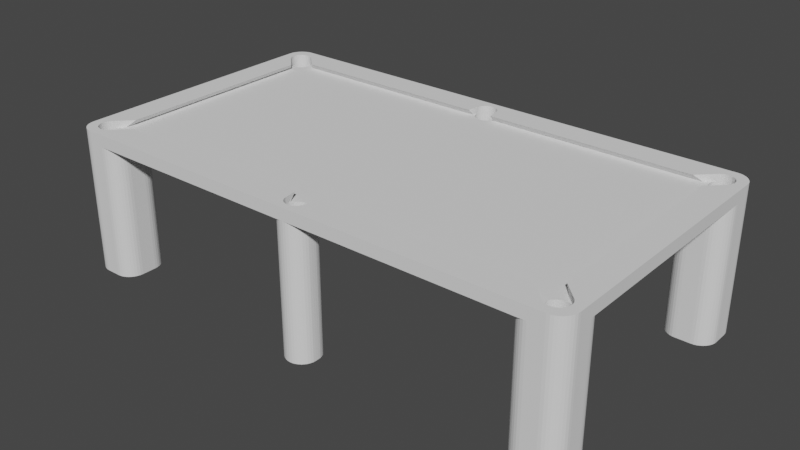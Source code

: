 # Source: PoolTable.blend  (saved by Blender 2.91.10; exported with 4.5.12 LTS)
import bpy
from mathutils import Matrix  # noqa: F401  (used for matrix-valued properties, if any)

bpy.ops.wm.read_factory_settings(use_empty=True)
scene = bpy.context.scene
scene.name = 'Scene'

# ---- world
world_world = bpy.data.worlds.new('World'); scene.world = world_world
world_world.use_nodes = True; world_world.node_tree.nodes.clear()
_N = world_world.node_tree.nodes; _L = world_world.node_tree.links
n0 = _N.new('ShaderNodeOutputWorld'); n0.name = 'World Output'; n0.location = (300, 300)
n1 = _N.new('ShaderNodeBackground'); n1.name = 'Background'; n1.location = (10, 300)
n1.inputs[0].default_value = (0.05088, 0.05088, 0.05088, 1.0)
_L.new(n1.outputs[0], n0.inputs[0])
n0.is_active_output = True
world_world.color = (0.05088, 0.05088, 0.05088)
world_world.use_sun_shadow = False
world_world.sun_shadow_jitter_overblur = 0.0

# ---- meshes
me_pooltablemodel = bpy.data.meshes.new('PoolTableModel')
me_pooltablemodel.from_pydata([(2839.0, 1384.0, 720.0), (2840.0, 1400.0, 720.0), (2840.0, 170.0, 720.0), (1405.0, 1.291, 720.0), (1420.0, 0.0, 720.0), (170.0, 0.0, 720.0), (1500.0, 129.1, 720.0), (1494.0, 142.5, 720.0), (1435.0, 1386.0, 720.0), (1485.0, 154.6, 720.0), (1475.0, 165.1, 720.0), (1462.0, 173.6, 720.0), (1378.0, 173.6, 720.0), (1365.0, 165.1, 720.0), (1391.0, 1390.0, 720.0), (2795.0, 1322.0, 720.0), (2808.0, 1331.0, 720.0), (2819.0, 1342.0, 720.0), (1475.0, 1405.0, 720.0), (1485.0, 1415.0, 720.0), (2585.0, 1369.0, 720.0), (1494.0, 1428.0, 720.0), (2581.0, 1384.0, 720.0), (2592.0, 1355.0, 720.0), (1494.0, 42.5, 720.0), (1500.0, 55.93, 720.0), (1504.0, 70.24, 720.0), (2592.0, 45.0, 720.0), (2601.0, 32.15, 720.0), (2612.0, 21.06, 720.0), (2625.0, 12.06, 720.0), (2639.0, 5.428, 720.0), (2654.0, 1.367, 720.0), (2670.0, 0.0, 720.0), (2828.0, 1355.0, 720.0), (2835.0, 1369.0, 720.0), (215.0, 1322.0, 720.0), (227.9, 1331.0, 720.0), (1405.0, 1569.0, 720.0), (238.9, 1342.0, 720.0), (247.9, 1355.0, 720.0), (32.15, 1331.0, 720.0), (0.0, 170.0, 720.0), (21.06, 1342.0, 720.0), (12.06, 1355.0, 720.0), (1449.0, 179.9, 720.0), (1435.0, 183.7, 720.0), (1420.0, 1385.0, 720.0), (1420.0, 185.0, 720.0), (1405.0, 1386.0, 720.0), (1405.0, 183.7, 720.0), (1391.0, 179.9, 720.0), (1449.0, 1390.0, 720.0), (1462.0, 1396.0, 720.0), (2639.0, 1565.0, 720.0), (2625.0, 1558.0, 720.0), (2612.0, 1549.0, 720.0), (2601.0, 1538.0, 720.0), (1505.0, 85.0, 720.0), (1505.0, 100.0, 720.0), (1504.0, 114.8, 720.0), (170.0, 1570.0, 720.0), (1420.0, 1570.0, 720.0), (185.6, 1569.0, 720.0), (200.8, 1565.0, 720.0), (0.0, 1400.0, 720.0), (1.367, 1384.0, 720.0), (5.428, 1369.0, 720.0), (1355.0, 154.6, 720.0), (1346.0, 142.5, 720.0), (1340.0, 129.1, 720.0), (1462.0, 11.39, 720.0), (1475.0, 19.89, 720.0), (2585.0, 59.22, 720.0), (1462.0, 1559.0, 720.0), (1449.0, 1565.0, 720.0), (2670.0, 1570.0, 720.0), (1435.0, 1569.0, 720.0), (2592.0, 1525.0, 720.0), (2585.0, 1511.0, 720.0), (2581.0, 1496.0, 720.0), (1449.0, 5.126, 720.0), (185.6, 1.367, 720.0), (200.8, 5.428, 720.0), (1335.0, 100.0, 720.0), (215.0, 12.06, 720.0), (227.9, 21.06, 720.0), (238.9, 32.15, 720.0), (247.9, 45.0, 720.0), (1435.0, 1.291, 720.0), (247.9, 1525.0, 720.0), (238.9, 1538.0, 720.0), (1340.0, 55.93, 720.0), (1336.0, 70.24, 720.0), (1335.0, 85.0, 720.0), (1346.0, 42.5, 720.0), (1355.0, 30.36, 720.0), (1365.0, 19.89, 720.0), (1494.0, 1528.0, 720.0), (1485.0, 1540.0, 720.0), (1475.0, 1550.0, 720.0), (2601.0, 1342.0, 720.0), (2612.0, 1331.0, 720.0), (1485.0, 30.36, 720.0), (2625.0, 1322.0, 720.0), (2639.0, 1315.0, 720.0), (227.9, 1549.0, 720.0), (215.0, 1558.0, 720.0), (1378.0, 11.39, 720.0), (1391.0, 5.126, 720.0), (1336.0, 114.8, 720.0), (254.6, 200.8, 720.0), (32.15, 238.9, 720.0), (59.22, 1315.0, 720.0), (45.0, 247.9, 720.0), (59.22, 254.6, 720.0), (1500.0, 1441.0, 720.0), (1504.0, 1455.0, 720.0), (2654.0, 1569.0, 720.0), (1505.0, 1470.0, 720.0), (1505.0, 1485.0, 720.0), (1504.0, 1500.0, 720.0), (1500.0, 1514.0, 720.0), (2580.0, 1480.0, 720.0), (2580.0, 1400.0, 720.0), (2781.0, 1315.0, 720.0), (2839.0, 185.6, 720.0), (2835.0, 200.8, 720.0), (2828.0, 215.0, 720.0), (2819.0, 227.9, 720.0), (2808.0, 238.9, 720.0), (254.6, 1369.0, 720.0), (258.6, 1384.0, 720.0), (260.0, 1400.0, 720.0), (2612.0, 238.9, 720.0), (2601.0, 227.9, 720.0), (2592.0, 215.0, 720.0), (2585.0, 200.8, 720.0), (2581.0, 185.6, 720.0), (2580.0, 170.0, 720.0), (2580.0, 90.0, 720.0), (2581.0, 74.37, 720.0), (254.6, 59.22, 720.0), (258.6, 74.37, 720.0), (260.0, 90.0, 720.0), (1391.0, 1565.0, 720.0), (185.6, 1311.0, 720.0), (200.8, 1315.0, 720.0), (74.37, 258.6, 720.0), (74.37, 1311.0, 720.0), (90.0, 1310.0, 720.0), (21.06, 227.9, 720.0), (12.06, 215.0, 720.0), (5.428, 200.8, 720.0), (45.0, 1322.0, 720.0), (1.367, 185.6, 720.0), (2670.0, 1310.0, 720.0), (2654.0, 258.6, 720.0), (2654.0, 1311.0, 720.0), (2639.0, 254.6, 720.0), (2625.0, 247.9, 720.0), (260.0, 1480.0, 720.0), (258.6, 1496.0, 720.0), (254.6, 1511.0, 720.0), (260.0, 170.0, 720.0), (258.6, 185.6, 720.0), (227.9, 238.9, 720.0), (1355.0, 1540.0, 720.0), (1346.0, 1528.0, 720.0), (1336.0, 1500.0, 720.0), (1335.0, 1485.0, 720.0), (238.9, 227.9, 720.0), (1378.0, 1559.0, 720.0), (1365.0, 1550.0, 720.0), (1340.0, 1514.0, 720.0), (1335.0, 1470.0, 720.0), (1336.0, 1455.0, 720.0), (1340.0, 1441.0, 720.0), (1346.0, 1428.0, 720.0), (1355.0, 1415.0, 720.0), (1365.0, 1405.0, 720.0), (247.9, 215.0, 720.0), (1378.0, 1396.0, 720.0), (215.0, 247.9, 720.0), (200.8, 254.6, 720.0), (185.6, 258.6, 720.0), (170.0, 1310.0, 720.0), (170.0, 260.0, 720.0), (90.0, 260.0, 720.0), (2795.0, 247.9, 720.0), (2781.0, 254.6, 720.0), (2766.0, 1311.0, 720.0), (2766.0, 258.6, 720.0), (2750.0, 1310.0, 720.0), (2750.0, 260.0, 720.0), (2670.0, 260.0, 720.0), (2782.0, 1432.0, 786.0), (2840.0, 90.0, 786.0), (2787.0, 1441.0, 786.0), (2840.0, 1480.0, 786.0), (2789.0, 1451.0, 786.0), (2777.0, 146.2, 786.0), (2782.0, 137.8, 786.0), (2787.0, 128.6, 786.0), (2789.0, 118.7, 786.0), (1449.0, 42.7, 786.0), (1440.0, 38.47, 786.0), (2750.0, 0.0, 786.0), (2787.0, 1482.0, 786.0), (2789.0, 1472.0, 786.0), (2790.0, 1462.0, 786.0), (2690.0, 1337.0, 786.0), (2690.0, 233.1, 786.0), (2773.0, 1420.0, 786.0), (2777.0, 1424.0, 786.0), (2790.0, 108.5, 786.0), (2789.0, 98.26, 786.0), (2839.0, 74.37, 786.0), (2787.0, 88.36, 786.0), (2835.0, 59.22, 786.0), (2782.0, 79.08, 786.0), (2828.0, 45.0, 786.0), (2819.0, 32.15, 786.0), (2777.0, 70.69, 786.0), (2808.0, 21.06, 786.0), (2769.0, 63.45, 786.0), (2795.0, 12.06, 786.0), (2761.0, 57.58, 786.0), (2781.0, 5.428, 786.0), (2752.0, 53.25, 786.0), (2766.0, 1.367, 786.0), (1457.0, 48.45, 786.0), (50.6, 118.7, 786.0), (53.25, 128.6, 786.0), (0.0, 90.0, 786.0), (57.58, 1432.0, 786.0), (0.0, 1480.0, 786.0), (53.25, 1441.0, 786.0), (50.6, 1451.0, 786.0), (1477.0, 82.52, 786.0), (1474.0, 72.83, 786.0), (1383.0, 48.45, 786.0), (90.0, 0.0, 786.0), (1391.0, 42.7, 786.0), (1400.0, 38.47, 786.0), (49.71, 1462.0, 786.0), (50.6, 1472.0, 786.0), (1.367, 1496.0, 786.0), (53.25, 1482.0, 786.0), (5.428, 1511.0, 786.0), (57.58, 1491.0, 786.0), (12.06, 1525.0, 786.0), (21.06, 1538.0, 786.0), (63.45, 1499.0, 786.0), (32.15, 1549.0, 786.0), (70.69, 1507.0, 786.0), (45.0, 1558.0, 786.0), (79.08, 1512.0, 786.0), (59.22, 1565.0, 786.0), (88.36, 1517.0, 786.0), (74.37, 1569.0, 786.0), (90.0, 1570.0, 786.0), (98.26, 1519.0, 786.0), (108.5, 1520.0, 786.0), (2839.0, 1496.0, 786.0), (2835.0, 1511.0, 786.0), (2782.0, 1491.0, 786.0), (2828.0, 1525.0, 786.0), (2777.0, 1499.0, 786.0), (2819.0, 1538.0, 786.0), (2769.0, 1507.0, 786.0), (2808.0, 1549.0, 786.0), (2761.0, 1512.0, 786.0), (2773.0, 150.0, 786.0), (2742.0, 50.6, 786.0), (2732.0, 49.71, 786.0), (1470.0, 63.75, 786.0), (1464.0, 55.54, 786.0), (1430.0, 35.87, 786.0), (1420.0, 35.0, 786.0), (1410.0, 35.87, 786.0), (57.58, 137.8, 786.0), (63.45, 1424.0, 786.0), (2702.0, 57.58, 786.0), (2694.0, 63.45, 786.0), (1488.0, 150.0, 786.0), (2690.0, 66.91, 786.0), (2607.0, 150.0, 786.0), (1376.0, 55.54, 786.0), (1370.0, 63.75, 786.0), (1366.0, 72.83, 786.0), (137.8, 57.58, 786.0), (1363.0, 82.52, 786.0), (53.25, 88.36, 786.0), (50.6, 98.26, 786.0), (49.71, 108.5, 786.0), (150.0, 233.1, 786.0), (150.0, 1337.0, 786.0), (66.91, 150.0, 786.0), (63.45, 146.2, 786.0), (1363.0, 1487.0, 786.0), (1366.0, 1497.0, 786.0), (1370.0, 1506.0, 786.0), (1376.0, 1514.0, 786.0), (1383.0, 1522.0, 786.0), (1391.0, 1527.0, 786.0), (1400.0, 1532.0, 786.0), (2721.0, 50.6, 786.0), (2711.0, 53.25, 786.0), (1478.0, 92.5, 786.0), (66.91, 1420.0, 786.0), (137.8, 1512.0, 786.0), (146.2, 1507.0, 786.0), (1352.0, 1420.0, 786.0), (150.0, 1503.0, 786.0), (233.1, 1420.0, 786.0), (1410.0, 1534.0, 786.0), (1420.0, 1535.0, 786.0), (2750.0, 1570.0, 786.0), (1430.0, 1534.0, 786.0), (1440.0, 1532.0, 786.0), (2702.0, 1512.0, 786.0), (2711.0, 1517.0, 786.0), (2721.0, 1519.0, 786.0), (118.7, 1519.0, 786.0), (128.6, 1517.0, 786.0), (1362.0, 1478.0, 786.0), (1449.0, 1527.0, 786.0), (1457.0, 1522.0, 786.0), (1464.0, 1514.0, 786.0), (1470.0, 1506.0, 786.0), (1474.0, 1497.0, 786.0), (1477.0, 1487.0, 786.0), (1352.0, 150.0, 786.0), (233.1, 150.0, 786.0), (1362.0, 92.5, 786.0), (150.0, 66.91, 786.0), (146.2, 63.45, 786.0), (128.6, 53.25, 786.0), (118.7, 50.6, 786.0), (1.367, 74.37, 786.0), (5.428, 59.22, 786.0), (57.58, 79.08, 786.0), (12.06, 45.0, 786.0), (63.45, 70.69, 786.0), (21.06, 32.15, 786.0), (70.69, 63.45, 786.0), (32.15, 21.06, 786.0), (79.08, 57.58, 786.0), (2732.0, 1520.0, 786.0), (2742.0, 1519.0, 786.0), (2766.0, 1569.0, 786.0), (2752.0, 1517.0, 786.0), (2781.0, 1565.0, 786.0), (2795.0, 1558.0, 786.0), (108.5, 49.71, 786.0), (98.26, 50.6, 786.0), (74.37, 1.367, 786.0), (88.36, 53.25, 786.0), (59.22, 5.428, 786.0), (45.0, 12.06, 786.0), (1488.0, 1420.0, 786.0), (2607.0, 1420.0, 786.0), (1478.0, 1478.0, 786.0), (2690.0, 1503.0, 786.0), (2694.0, 1507.0, 786.0), (1359.0, 114.0, 750.0), (197.1, 114.0, 750.0), (1481.0, 1456.0, 750.0), (2643.0, 1456.0, 750.0), (2726.0, 197.1, 750.0), (2726.0, 1373.0, 750.0), (197.1, 1456.0, 750.0), (1359.0, 1456.0, 750.0), (114.0, 1373.0, 750.0), (114.0, 197.1, 750.0), (2643.0, 114.0, 750.0), (1481.0, 114.0, 750.0), (2840.0, 1400.0, 0.0), (2840.0, 1480.0, 0.0), (2840.0, 170.0, 0.0), (2840.0, 90.0, 0.0), (2750.0, 1570.0, 0.0), (2670.0, 1570.0, 0.0), (90.0, 1570.0, 0.0), (170.0, 1570.0, 0.0), (0.0, 170.0, 0.0), (0.0, 90.0, 0.0), (0.0, 1400.0, 0.0), (0.0, 1480.0, 0.0), (90.0, 0.0, 0.0), (170.0, 0.0, 0.0), (2750.0, 0.0, 0.0), (2670.0, 0.0, 0.0), (1457.0, 1433.0, 750.0), (1362.0, 92.5, 750.0), (1363.0, 102.5, 750.0), (1366.0, 112.2, 750.0), (1370.0, 121.2, 750.0), (1430.0, 149.1, 750.0), (1440.0, 146.5, 750.0), (1478.0, 1478.0, 750.0), (1477.0, 1468.0, 750.0), (1474.0, 1458.0, 750.0), (2687.0, 1424.0, 750.0), (2681.0, 1432.0, 750.0), (1470.0, 1449.0, 750.0), (1464.0, 1441.0, 750.0), (150.0, 1503.0, 750.0), (153.5, 1499.0, 750.0), (159.3, 1491.0, 750.0), (163.7, 1482.0, 750.0), (166.3, 1451.0, 750.0), (163.7, 1441.0, 750.0), (159.3, 1432.0, 750.0), (153.5, 1424.0, 750.0), (1383.0, 136.5, 750.0), (1391.0, 142.3, 750.0), (1400.0, 146.5, 750.0), (79.08, 159.3, 750.0), (70.69, 153.5, 750.0), (66.91, 150.0, 750.0), (137.8, 159.3, 750.0), (146.2, 153.5, 750.0), (153.5, 146.2, 750.0), (159.3, 137.8, 750.0), (150.0, 66.91, 750.0), (153.5, 70.69, 750.0), (159.3, 79.08, 750.0), (2711.0, 163.7, 750.0), (2721.0, 166.3, 750.0), (2690.0, 1503.0, 750.0), (2687.0, 1499.0, 750.0), (2681.0, 1491.0, 750.0), (146.2, 1417.0, 750.0), (137.8, 1411.0, 750.0), (128.6, 1406.0, 750.0), (118.7, 1404.0, 750.0), (108.5, 1403.0, 750.0), (98.26, 1404.0, 750.0), (88.36, 1406.0, 750.0), (79.08, 1411.0, 750.0), (70.69, 1417.0, 750.0), (66.91, 1420.0, 750.0), (1410.0, 149.1, 750.0), (1420.0, 150.0, 750.0), (1470.0, 121.2, 750.0), (1474.0, 112.2, 750.0), (1477.0, 102.5, 750.0), (1478.0, 92.5, 750.0), (108.5, 167.2, 750.0), (118.7, 166.3, 750.0), (128.6, 163.7, 750.0), (1376.0, 129.5, 750.0), (163.7, 128.6, 750.0), (166.3, 118.7, 750.0), (167.2, 108.5, 750.0), (166.3, 98.26, 750.0), (163.7, 88.36, 750.0), (2681.0, 79.08, 750.0), (2687.0, 70.69, 750.0), (2690.0, 66.91, 750.0), (1449.0, 1428.0, 750.0), (1440.0, 1423.0, 750.0), (1430.0, 1421.0, 750.0), (1420.0, 1420.0, 750.0), (1410.0, 1421.0, 750.0), (1400.0, 1423.0, 750.0), (1370.0, 1449.0, 750.0), (1366.0, 1458.0, 750.0), (1363.0, 1468.0, 750.0), (1362.0, 1478.0, 750.0), (166.3, 1472.0, 750.0), (167.2, 1462.0, 750.0), (1449.0, 142.3, 750.0), (1457.0, 136.5, 750.0), (1464.0, 129.5, 750.0), (88.36, 163.7, 750.0), (98.26, 166.3, 750.0), (2676.0, 88.36, 750.0), (2674.0, 98.26, 750.0), (2673.0, 108.5, 750.0), (2674.0, 118.7, 750.0), (2676.0, 128.6, 750.0), (2681.0, 137.8, 750.0), (2732.0, 167.2, 750.0), (2742.0, 166.3, 750.0), (2752.0, 163.7, 750.0), (2761.0, 159.3, 750.0), (2769.0, 153.5, 750.0), (2773.0, 150.0, 750.0), (1391.0, 1428.0, 750.0), (1383.0, 1433.0, 750.0), (1376.0, 1441.0, 750.0), (2676.0, 1441.0, 750.0), (2674.0, 1451.0, 750.0), (2673.0, 1462.0, 750.0), (2674.0, 1472.0, 750.0), (2676.0, 1482.0, 750.0), (2687.0, 146.2, 750.0), (2694.0, 153.5, 750.0), (2702.0, 159.3, 750.0), (2773.0, 1420.0, 750.0), (2769.0, 1417.0, 750.0), (2761.0, 1411.0, 750.0), (2752.0, 1406.0, 750.0), (2742.0, 1404.0, 750.0), (2732.0, 1403.0, 750.0), (2721.0, 1404.0, 750.0), (2711.0, 1406.0, 750.0), (2702.0, 1411.0, 750.0), (2694.0, 1417.0, 750.0), (2670.0, 1310.0, 0.0), (2750.0, 1310.0, 0.0), (2580.0, 1400.0, 0.0), (2580.0, 1480.0, 0.0), (2581.0, 1496.0, 0.0), (2839.0, 1384.0, 0.0), (2585.0, 1511.0, 0.0), (2592.0, 1525.0, 0.0), (2601.0, 1538.0, 0.0), (2766.0, 1569.0, 0.0), (2781.0, 1565.0, 0.0), (2795.0, 1558.0, 0.0), (2808.0, 1549.0, 0.0), (2819.0, 1538.0, 0.0), (2835.0, 1369.0, 0.0), (2828.0, 1355.0, 0.0), (2819.0, 1342.0, 0.0), (2639.0, 1565.0, 0.0), (2654.0, 1569.0, 0.0), (2625.0, 1558.0, 0.0), (2612.0, 1549.0, 0.0), (2828.0, 1525.0, 0.0), (2835.0, 1511.0, 0.0), (2839.0, 1496.0, 0.0), (2592.0, 1355.0, 0.0), (2654.0, 1311.0, 0.0), (2585.0, 1369.0, 0.0), (2581.0, 1384.0, 0.0), (2808.0, 1331.0, 0.0), (2795.0, 1322.0, 0.0), (2766.0, 1311.0, 0.0), (2781.0, 1315.0, 0.0), (2612.0, 1331.0, 0.0), (2601.0, 1342.0, 0.0), (2625.0, 1322.0, 0.0), (2639.0, 1315.0, 0.0), (260.0, 1400.0, 0.0), (260.0, 1480.0, 0.0), (170.0, 1310.0, 0.0), (90.0, 1310.0, 0.0), (59.22, 1565.0, 0.0), (74.37, 1569.0, 0.0), (1.367, 1496.0, 0.0), (247.9, 1525.0, 0.0), (254.6, 1511.0, 0.0), (258.6, 1496.0, 0.0), (258.6, 1384.0, 0.0), (74.37, 1311.0, 0.0), (12.06, 1355.0, 0.0), (5.428, 1369.0, 0.0), (1.367, 1384.0, 0.0), (5.428, 1511.0, 0.0), (12.06, 1525.0, 0.0), (21.06, 1538.0, 0.0), (32.15, 1331.0, 0.0), (21.06, 1342.0, 0.0), (45.0, 1322.0, 0.0), (59.22, 1315.0, 0.0), (32.15, 1549.0, 0.0), (45.0, 1558.0, 0.0), (185.6, 1569.0, 0.0), (200.8, 1565.0, 0.0), (215.0, 1558.0, 0.0), (227.9, 1549.0, 0.0), (238.9, 1538.0, 0.0), (254.6, 1369.0, 0.0), (247.9, 1355.0, 0.0), (238.9, 1342.0, 0.0), (227.9, 1331.0, 0.0), (215.0, 1322.0, 0.0), (200.8, 1315.0, 0.0), (185.6, 1311.0, 0.0), (170.0, 260.0, 0.0), (90.0, 260.0, 0.0), (260.0, 90.0, 0.0), (260.0, 170.0, 0.0), (59.22, 5.428, 0.0), (45.0, 12.06, 0.0), (1.367, 74.37, 0.0), (1.367, 185.6, 0.0), (200.8, 254.6, 0.0), (215.0, 247.9, 0.0), (258.6, 185.6, 0.0), (227.9, 238.9, 0.0), (238.9, 227.9, 0.0), (247.9, 215.0, 0.0), (74.37, 1.367, 0.0), (32.15, 21.06, 0.0), (21.06, 32.15, 0.0), (5.428, 59.22, 0.0), (12.06, 45.0, 0.0), (254.6, 200.8, 0.0), (5.428, 200.8, 0.0), (12.06, 215.0, 0.0), (21.06, 227.9, 0.0), (254.6, 59.22, 0.0), (247.9, 45.0, 0.0), (238.9, 32.15, 0.0), (215.0, 12.06, 0.0), (200.8, 5.428, 0.0), (258.6, 74.37, 0.0), (185.6, 1.367, 0.0), (185.6, 258.6, 0.0), (59.22, 254.6, 0.0), (74.37, 258.6, 0.0), (45.0, 247.9, 0.0), (32.15, 238.9, 0.0), (227.9, 21.06, 0.0), (2580.0, 170.0, 0.0), (2580.0, 90.0, 0.0), (2670.0, 260.0, 0.0), (2750.0, 260.0, 0.0), (2581.0, 185.6, 0.0), (2766.0, 258.6, 0.0), (2808.0, 238.9, 0.0), (2819.0, 227.9, 0.0), (2585.0, 200.8, 0.0), (2592.0, 215.0, 0.0), (2601.0, 227.9, 0.0), (2839.0, 74.37, 0.0), (2766.0, 1.367, 0.0), (2781.0, 5.428, 0.0), (2592.0, 45.0, 0.0), (2654.0, 1.367, 0.0), (2585.0, 59.22, 0.0), (2581.0, 74.37, 0.0), (2639.0, 254.6, 0.0), (2654.0, 258.6, 0.0), (2625.0, 247.9, 0.0), (2612.0, 238.9, 0.0), (2781.0, 254.6, 0.0), (2795.0, 247.9, 0.0), (2828.0, 215.0, 0.0), (2835.0, 200.8, 0.0), (2839.0, 185.6, 0.0), (2612.0, 21.06, 0.0), (2601.0, 32.15, 0.0), (2625.0, 12.06, 0.0), (2639.0, 5.428, 0.0), (2828.0, 45.0, 0.0), (2819.0, 32.15, 0.0), (2835.0, 59.22, 0.0), (2808.0, 21.06, 0.0), (2795.0, 12.06, 0.0), (63.45, 146.2, 86.0), (153.5, 70.69, 86.0), (159.3, 79.08, 86.0), (163.7, 88.36, 86.0), (166.3, 98.26, 86.0), (167.2, 108.5, 86.0), (166.3, 118.7, 86.0), (163.7, 128.6, 86.0), (159.3, 137.8, 86.0), (153.5, 146.2, 86.0), (146.2, 153.5, 86.0), (137.8, 159.3, 86.0), (128.6, 163.7, 86.0), (118.7, 166.3, 86.0), (108.5, 167.2, 86.0), (98.26, 166.3, 86.0), (88.36, 163.7, 86.0), (79.08, 159.3, 86.0), (70.69, 153.5, 86.0), (57.58, 137.8, 86.0), (53.25, 128.6, 86.0), (50.6, 118.7, 86.0), (49.71, 108.5, 86.0), (50.6, 98.26, 86.0), (53.25, 88.36, 86.0), (57.58, 79.08, 86.0), (63.45, 70.69, 86.0), (70.69, 63.45, 86.0), (79.08, 57.58, 86.0), (88.36, 53.25, 86.0), (98.26, 50.6, 86.0), (108.5, 49.71, 86.0), (118.7, 50.6, 86.0), (128.6, 53.25, 86.0), (137.8, 57.58, 86.0), (146.2, 63.45, 86.0), (146.2, 1507.0, 86.0), (70.69, 1417.0, 86.0), (79.08, 1411.0, 86.0), (88.36, 1406.0, 86.0), (98.26, 1404.0, 86.0), (108.5, 1403.0, 86.0), (118.7, 1404.0, 86.0), (128.6, 1406.0, 86.0), (137.8, 1411.0, 86.0), (146.2, 1417.0, 86.0), (153.5, 1424.0, 86.0), (159.3, 1432.0, 86.0), (163.7, 1441.0, 86.0), (166.3, 1451.0, 86.0), (167.2, 1462.0, 86.0), (166.3, 1472.0, 86.0), (163.7, 1482.0, 86.0), (159.3, 1491.0, 86.0), (153.5, 1499.0, 86.0), (137.8, 1512.0, 86.0), (128.6, 1517.0, 86.0), (118.7, 1519.0, 86.0), (108.5, 1520.0, 86.0), (98.26, 1519.0, 86.0), (88.36, 1517.0, 86.0), (79.08, 1512.0, 86.0), (70.69, 1507.0, 86.0), (63.45, 1499.0, 86.0), (57.58, 1491.0, 86.0), (53.25, 1482.0, 86.0), (50.6, 1472.0, 86.0), (49.71, 1462.0, 86.0), (50.6, 1451.0, 86.0), (53.25, 1441.0, 86.0), (57.58, 1432.0, 86.0), (63.45, 1424.0, 86.0), (2777.0, 1424.0, 86.0), (2687.0, 1499.0, 86.0), (2681.0, 1491.0, 86.0), (2676.0, 1482.0, 86.0), (2674.0, 1472.0, 86.0), (2673.0, 1462.0, 86.0), (2674.0, 1451.0, 86.0), (2676.0, 1441.0, 86.0), (2681.0, 1432.0, 86.0), (2687.0, 1424.0, 86.0), (2694.0, 1417.0, 86.0), (2702.0, 1411.0, 86.0), (2711.0, 1406.0, 86.0), (2721.0, 1404.0, 86.0), (2732.0, 1403.0, 86.0), (2742.0, 1404.0, 86.0), (2752.0, 1406.0, 86.0), (2761.0, 1411.0, 86.0), (2769.0, 1417.0, 86.0), (2782.0, 1432.0, 86.0), (2787.0, 1441.0, 86.0), (2789.0, 1451.0, 86.0), (2790.0, 1462.0, 86.0), (2789.0, 1472.0, 86.0), (2787.0, 1482.0, 86.0), (2782.0, 1491.0, 86.0), (2777.0, 1499.0, 86.0), (2769.0, 1507.0, 86.0), (2761.0, 1512.0, 86.0), (2752.0, 1517.0, 86.0), (2742.0, 1519.0, 86.0), (2732.0, 1520.0, 86.0), (2721.0, 1519.0, 86.0), (2711.0, 1517.0, 86.0), (2702.0, 1512.0, 86.0), (2694.0, 1507.0, 86.0), (2694.0, 63.45, 86.0), (2769.0, 153.5, 86.0), (2761.0, 159.3, 86.0), (2752.0, 163.7, 86.0), (2742.0, 166.3, 86.0), (2732.0, 167.2, 86.0), (2721.0, 166.3, 86.0), (2711.0, 163.7, 86.0), (2702.0, 159.3, 86.0), (2694.0, 153.5, 86.0), (2687.0, 146.2, 86.0), (2681.0, 137.8, 86.0), (2676.0, 128.6, 86.0), (2674.0, 118.7, 86.0), (2673.0, 108.5, 86.0), (2674.0, 98.26, 86.0), (2676.0, 88.36, 86.0), (2681.0, 79.08, 86.0), (2687.0, 70.69, 86.0), (2702.0, 57.58, 86.0), (2711.0, 53.25, 86.0), (2721.0, 50.6, 86.0), (2732.0, 49.71, 86.0), (2742.0, 50.6, 86.0), (2752.0, 53.25, 86.0), (2761.0, 57.58, 86.0), (2769.0, 63.45, 86.0), (2777.0, 70.69, 86.0), (2782.0, 79.08, 86.0), (2787.0, 88.36, 86.0), (2789.0, 98.26, 86.0), (2790.0, 108.5, 86.0), (2789.0, 118.7, 86.0), (2787.0, 128.6, 86.0), (2782.0, 137.8, 86.0), (2777.0, 146.2, 86.0), (1477.0, 1487.0, 86.0), (1478.0, 1478.0, 86.0), (1477.0, 1468.0, 86.0), (1474.0, 1458.0, 86.0), (1470.0, 1449.0, 86.0), (1464.0, 1441.0, 86.0), (1457.0, 1433.0, 86.0), (1449.0, 1428.0, 86.0), (1440.0, 1423.0, 86.0), (1430.0, 1421.0, 86.0), (1420.0, 1420.0, 86.0), (1410.0, 1421.0, 86.0), (1400.0, 1423.0, 86.0), (1391.0, 1428.0, 86.0), (1383.0, 1433.0, 86.0), (1376.0, 1441.0, 86.0), (1370.0, 1449.0, 86.0), (1366.0, 1458.0, 86.0), (1363.0, 1468.0, 86.0), (1362.0, 1478.0, 86.0), (1363.0, 1487.0, 86.0), (1366.0, 1497.0, 86.0), (1370.0, 1506.0, 86.0), (1376.0, 1514.0, 86.0), (1383.0, 1522.0, 86.0), (1391.0, 1527.0, 86.0), (1400.0, 1532.0, 86.0), (1410.0, 1534.0, 86.0), (1420.0, 1535.0, 86.0), (1430.0, 1534.0, 86.0), (1440.0, 1532.0, 86.0), (1449.0, 1527.0, 86.0), (1457.0, 1522.0, 86.0), (1464.0, 1514.0, 86.0), (1470.0, 1506.0, 86.0), (1474.0, 1497.0, 86.0), (1363.0, 82.52, 86.0), (1362.0, 92.5, 86.0), (1363.0, 102.5, 86.0), (1366.0, 112.2, 86.0), (1370.0, 121.2, 86.0), (1376.0, 129.5, 86.0), (1383.0, 136.5, 86.0), (1391.0, 142.3, 86.0), (1400.0, 146.5, 86.0), (1410.0, 149.1, 86.0), (1420.0, 150.0, 86.0), (1430.0, 149.1, 86.0), (1440.0, 146.5, 86.0), (1449.0, 142.3, 86.0), (1457.0, 136.5, 86.0), (1464.0, 129.5, 86.0), (1470.0, 121.2, 86.0), (1474.0, 112.2, 86.0), (1477.0, 102.5, 86.0), (1478.0, 92.5, 86.0), (1477.0, 82.52, 86.0), (1474.0, 72.83, 86.0), (1470.0, 63.75, 86.0), (1464.0, 55.54, 86.0), (1457.0, 48.45, 86.0), (1449.0, 42.7, 86.0), (1440.0, 38.47, 86.0), (1430.0, 35.87, 86.0), (1420.0, 35.0, 86.0), (1410.0, 35.87, 86.0), (1400.0, 38.47, 86.0), (1391.0, 42.7, 86.0), (1383.0, 48.45, 86.0), (1376.0, 55.54, 86.0), (1370.0, 63.75, 86.0), (1366.0, 72.83, 86.0), (1335.0, 1470.0, 0.0), (1335.0, 1485.0, 0.0), (1505.0, 1470.0, 0.0), (1505.0, 1485.0, 0.0), (1405.0, 1386.0, 0.0), (1420.0, 1385.0, 0.0), (1504.0, 1455.0, 0.0), (1500.0, 1441.0, 0.0), (1494.0, 1428.0, 0.0), (1485.0, 1415.0, 0.0), (1475.0, 1405.0, 0.0), (1462.0, 1396.0, 0.0), (1449.0, 1390.0, 0.0), (1435.0, 1386.0, 0.0), (1391.0, 1390.0, 0.0), (1378.0, 1396.0, 0.0), (1365.0, 1405.0, 0.0), (1336.0, 1500.0, 0.0), (1340.0, 1514.0, 0.0), (1346.0, 1528.0, 0.0), (1355.0, 1540.0, 0.0), (1435.0, 1569.0, 0.0), (1449.0, 1565.0, 0.0), (1485.0, 1540.0, 0.0), (1462.0, 1559.0, 0.0), (1475.0, 1550.0, 0.0), (1420.0, 1570.0, 0.0), (1494.0, 1528.0, 0.0), (1500.0, 1514.0, 0.0), (1365.0, 1550.0, 0.0), (1378.0, 1559.0, 0.0), (1391.0, 1565.0, 0.0), (1405.0, 1569.0, 0.0), (1504.0, 1500.0, 0.0), (1355.0, 1415.0, 0.0), (1346.0, 1428.0, 0.0), (1340.0, 1441.0, 0.0), (1336.0, 1455.0, 0.0), (1335.0, 100.0, 0.0), (1335.0, 85.0, 0.0), (1505.0, 85.0, 0.0), (1505.0, 100.0, 0.0), (1336.0, 70.24, 0.0), (1435.0, 183.7, 0.0), (1449.0, 179.9, 0.0), (1336.0, 114.8, 0.0), (1340.0, 129.1, 0.0), (1346.0, 142.5, 0.0), (1355.0, 154.6, 0.0), (1504.0, 70.24, 0.0), (1500.0, 55.93, 0.0), (1420.0, 0.0, 0.0), (1365.0, 165.1, 0.0), (1378.0, 173.6, 0.0), (1391.0, 179.9, 0.0), (1405.0, 183.7, 0.0), (1420.0, 185.0, 0.0), (1462.0, 173.6, 0.0), (1475.0, 165.1, 0.0), (1485.0, 154.6, 0.0), (1494.0, 42.5, 0.0), (1485.0, 30.36, 0.0), (1475.0, 19.89, 0.0), (1462.0, 11.39, 0.0), (1449.0, 5.126, 0.0), (1435.0, 1.291, 0.0), (1405.0, 1.291, 0.0), (1391.0, 5.126, 0.0), (1494.0, 142.5, 0.0), (1500.0, 129.1, 0.0), (1504.0, 114.8, 0.0), (1378.0, 11.39, 0.0), (1365.0, 19.89, 0.0), (1355.0, 30.36, 0.0), (1346.0, 42.5, 0.0), (1340.0, 55.93, 0.0)], [], [(0, 1, 2), (3, 4, 5), (6, 7, 8), (7, 9, 8), (8, 9, 10), (8, 10, 11), (12, 13, 14), (15, 16, 2), (2, 16, 17), (18, 19, 20), (20, 19, 21), (20, 21, 22), (23, 24, 20), (20, 24, 25), (20, 25, 26), (27, 28, 4), (4, 28, 29), (4, 29, 30), (30, 31, 4), (4, 31, 32), (4, 32, 33), (17, 34, 2), (2, 34, 35), (2, 35, 0), (36, 37, 38), (38, 37, 39), (38, 39, 40), (41, 42, 43), (43, 42, 44), (11, 45, 8), (8, 45, 46), (8, 46, 47), (47, 46, 48), (47, 48, 49), (49, 48, 50), (49, 50, 14), (14, 50, 51), (14, 51, 12), (8, 52, 20), (20, 52, 53), (20, 53, 18), (54, 55, 21), (21, 55, 56), (21, 56, 57), (26, 58, 20), (20, 58, 59), (20, 59, 8), (8, 59, 60), (8, 60, 6), (61, 62, 63), (63, 62, 64), (65, 66, 42), (42, 66, 67), (42, 67, 44), (13, 68, 14), (14, 68, 69), (14, 69, 70), (71, 72, 73), (74, 75, 76), (76, 75, 77), (76, 77, 62), (57, 78, 21), (21, 78, 79), (21, 79, 80), (71, 73, 81), (82, 83, 84), (84, 83, 85), (85, 86, 84), (84, 86, 87), (84, 87, 88), (27, 4, 73), (73, 4, 89), (73, 89, 81), (62, 90, 91), (92, 5, 93), (93, 5, 82), (93, 82, 94), (94, 82, 84), (92, 95, 5), (5, 95, 96), (5, 96, 97), (98, 99, 76), (76, 99, 100), (76, 100, 74), (23, 101, 24), (24, 101, 102), (24, 102, 103), (103, 102, 104), (103, 104, 105), (91, 106, 62), (62, 106, 107), (62, 107, 64), (97, 108, 5), (5, 108, 109), (5, 109, 3), (70, 110, 14), (14, 110, 84), (14, 84, 111), (112, 113, 114), (114, 113, 115), (21, 116, 54), (54, 116, 117), (54, 117, 118), (118, 117, 119), (119, 120, 118), (118, 120, 121), (118, 121, 76), (76, 121, 122), (76, 122, 98), (80, 123, 21), (21, 123, 124), (21, 124, 22), (15, 2, 125), (125, 2, 126), (125, 126, 127), (127, 128, 125), (125, 128, 129), (125, 129, 130), (40, 131, 38), (38, 131, 132), (38, 132, 133), (134, 135, 105), (105, 135, 136), (105, 136, 137), (137, 138, 105), (105, 138, 139), (105, 139, 103), (103, 139, 140), (103, 140, 72), (72, 140, 141), (72, 141, 73), (88, 142, 84), (84, 142, 143), (84, 143, 144), (145, 146, 38), (38, 146, 147), (38, 147, 36), (115, 113, 148), (148, 113, 149), (148, 149, 150), (112, 151, 113), (113, 151, 152), (113, 152, 153), (41, 154, 42), (42, 154, 113), (42, 113, 155), (155, 113, 153), (156, 157, 158), (158, 157, 159), (158, 159, 105), (105, 159, 160), (105, 160, 134), (133, 161, 38), (38, 161, 162), (38, 162, 62), (62, 162, 163), (62, 163, 90), (144, 164, 84), (84, 164, 165), (84, 165, 111), (166, 167, 168), (169, 170, 171), (145, 172, 146), (146, 172, 173), (146, 173, 167), (166, 168, 171), (171, 168, 174), (171, 174, 169), (170, 175, 171), (171, 175, 176), (171, 176, 177), (177, 178, 171), (171, 178, 179), (171, 179, 180), (111, 181, 14), (14, 181, 171), (14, 171, 182), (182, 171, 180), (166, 183, 167), (167, 183, 184), (167, 184, 146), (146, 184, 185), (146, 185, 186), (186, 185, 187), (186, 187, 150), (150, 187, 188), (150, 188, 148), (130, 189, 125), (125, 189, 190), (125, 190, 191), (191, 190, 192), (191, 192, 193), (193, 192, 194), (193, 194, 156), (156, 194, 195), (156, 195, 157), (196, 197, 198), (198, 197, 199), (198, 199, 200), (201, 202, 196), (196, 202, 197), (197, 202, 203), (197, 203, 204), (205, 206, 207), (208, 209, 199), (199, 209, 210), (199, 210, 200), (211, 212, 213), (213, 212, 214), (204, 215, 197), (197, 215, 216), (197, 216, 217), (217, 216, 218), (217, 218, 219), (219, 218, 220), (219, 220, 221), (221, 220, 222), (222, 220, 223), (222, 223, 224), (224, 223, 225), (224, 225, 226), (226, 225, 227), (226, 227, 228), (228, 227, 229), (228, 229, 230), (205, 207, 231), (232, 233, 234), (234, 235, 236), (236, 235, 237), (236, 237, 238), (207, 239, 240), (241, 242, 243), (243, 242, 244), (238, 245, 236), (236, 245, 246), (236, 246, 247), (247, 246, 248), (247, 248, 249), (249, 248, 250), (249, 250, 251), (251, 250, 252), (252, 250, 253), (252, 253, 254), (254, 253, 255), (254, 255, 256), (256, 255, 257), (256, 257, 258), (258, 257, 259), (258, 259, 260), (260, 259, 261), (261, 259, 262), (261, 262, 263), (199, 264, 208), (208, 264, 265), (208, 265, 266), (266, 265, 267), (266, 267, 268), (268, 267, 269), (268, 269, 270), (270, 269, 271), (270, 271, 272), (214, 212, 196), (196, 212, 273), (196, 273, 201), (230, 229, 207), (207, 229, 274), (207, 274, 275), (240, 276, 207), (207, 276, 277), (207, 277, 231), (206, 278, 207), (207, 278, 279), (207, 279, 242), (242, 279, 280), (242, 280, 244), (234, 233, 235), (235, 233, 281), (235, 281, 282), (283, 284, 285), (285, 284, 286), (285, 286, 287), (241, 288, 242), (242, 288, 289), (242, 289, 290), (291, 290, 292), (293, 294, 234), (234, 294, 295), (234, 295, 232), (296, 297, 298), (298, 297, 299), (300, 301, 261), (261, 301, 302), (261, 302, 303), (303, 304, 261), (261, 304, 305), (261, 305, 306), (275, 307, 207), (207, 307, 308), (207, 308, 239), (239, 308, 283), (239, 283, 309), (309, 283, 285), (299, 297, 281), (281, 297, 310), (281, 310, 282), (311, 312, 313), (313, 312, 314), (313, 314, 315), (306, 316, 261), (261, 316, 317), (261, 317, 318), (318, 317, 319), (318, 319, 320), (320, 321, 318), (318, 321, 322), (318, 322, 323), (263, 324, 261), (261, 324, 325), (261, 325, 300), (300, 325, 311), (300, 311, 326), (326, 311, 313), (320, 327, 321), (321, 327, 328), (321, 328, 329), (329, 330, 321), (321, 330, 331), (321, 331, 332), (333, 334, 335), (335, 334, 336), (335, 336, 292), (292, 336, 337), (292, 337, 291), (290, 291, 242), (242, 291, 338), (242, 338, 339), (234, 340, 293), (293, 340, 341), (293, 341, 342), (342, 341, 343), (342, 343, 344), (344, 343, 345), (344, 345, 346), (346, 345, 347), (346, 347, 348), (323, 349, 318), (318, 349, 350), (318, 350, 351), (351, 350, 352), (351, 352, 353), (353, 352, 272), (353, 272, 354), (354, 272, 271), (339, 355, 242), (242, 355, 356), (242, 356, 357), (357, 356, 358), (357, 358, 359), (359, 358, 348), (359, 348, 360), (360, 348, 347), (361, 362, 363), (363, 362, 364), (363, 364, 332), (332, 364, 365), (332, 365, 321), (366, 367, 333), (333, 367, 334), (368, 369, 361), (361, 369, 362), (212, 211, 370), (370, 211, 371), (315, 372, 313), (313, 372, 373), (297, 296, 374), (374, 296, 375), (287, 376, 285), (285, 376, 377), (378, 379, 1), (1, 379, 199), (1, 199, 2), (2, 199, 197), (2, 197, 380), (380, 197, 381), (318, 382, 383), (383, 76, 318), (318, 76, 62), (318, 62, 261), (261, 62, 61), (261, 61, 384), (384, 61, 385), (386, 387, 42), (42, 387, 234), (42, 234, 65), (65, 234, 236), (65, 236, 388), (388, 236, 389), (242, 390, 391), (391, 5, 242), (242, 5, 4), (242, 4, 207), (207, 4, 33), (207, 33, 392), (392, 33, 393), (369, 368, 394), (372, 377, 373), (373, 377, 376), (395, 396, 366), (366, 396, 397), (366, 397, 398), (399, 400, 372), (401, 402, 368), (368, 402, 403), (404, 405, 369), (403, 406, 368), (368, 406, 407), (368, 407, 394), (408, 409, 372), (372, 409, 410), (372, 410, 411), (412, 413, 372), (372, 413, 414), (372, 414, 415), (375, 416, 372), (372, 416, 417), (372, 417, 418), (419, 375, 420), (420, 375, 421), (375, 422, 423), (367, 424, 425), (426, 367, 427), (427, 367, 428), (429, 430, 370), (431, 369, 432), (432, 369, 433), (415, 434, 372), (372, 434, 374), (372, 374, 375), (434, 435, 374), (374, 435, 436), (374, 436, 437), (437, 438, 374), (374, 438, 439), (374, 439, 440), (440, 441, 374), (374, 441, 442), (374, 442, 443), (418, 444, 372), (372, 444, 445), (372, 445, 399), (446, 447, 377), (377, 447, 448), (377, 448, 449), (450, 451, 375), (375, 451, 452), (375, 452, 422), (398, 453, 366), (366, 453, 416), (366, 416, 367), (367, 416, 375), (367, 375, 424), (424, 375, 423), (425, 454, 367), (367, 454, 455), (367, 455, 456), (456, 457, 367), (367, 457, 458), (367, 458, 428), (459, 376, 460), (460, 376, 461), (376, 370, 371), (462, 463, 376), (376, 463, 464), (464, 465, 376), (376, 465, 466), (376, 466, 467), (468, 469, 373), (373, 469, 470), (373, 470, 471), (411, 472, 372), (372, 472, 473), (372, 473, 412), (400, 474, 372), (372, 474, 475), (372, 475, 377), (377, 475, 476), (377, 476, 446), (419, 477, 375), (375, 477, 478), (375, 478, 450), (459, 479, 376), (376, 479, 480), (376, 480, 481), (481, 482, 376), (376, 482, 483), (376, 483, 484), (430, 485, 370), (370, 485, 486), (370, 486, 487), (487, 488, 370), (370, 488, 489), (370, 489, 490), (467, 491, 376), (376, 491, 492), (376, 492, 373), (373, 492, 493), (373, 493, 468), (405, 494, 369), (369, 494, 495), (369, 495, 496), (496, 497, 369), (369, 497, 498), (369, 498, 433), (484, 499, 376), (376, 499, 500), (376, 500, 370), (370, 500, 501), (370, 501, 429), (502, 503, 371), (371, 503, 504), (371, 504, 505), (505, 506, 371), (371, 506, 507), (371, 507, 508), (508, 509, 371), (371, 509, 510), (371, 510, 511), (462, 376, 394), (394, 376, 371), (394, 371, 369), (369, 371, 511), (369, 511, 404), (512, 513, 156), (156, 513, 193), (124, 123, 514), (514, 123, 515), (383, 515, 516), (515, 383, 379), (379, 378, 513), (513, 378, 517), (379, 513, 515), (515, 513, 512), (515, 512, 514), (516, 518, 383), (383, 518, 519), (383, 519, 520), (383, 382, 379), (379, 382, 521), (379, 521, 522), (522, 523, 379), (379, 523, 524), (379, 524, 525), (517, 526, 513), (513, 526, 527), (513, 527, 528), (529, 530, 531), (531, 530, 383), (531, 383, 532), (532, 383, 520), (525, 533, 379), (379, 533, 534), (379, 534, 535), (536, 512, 537), (536, 538, 512), (512, 538, 539), (512, 539, 514), (528, 540, 513), (513, 540, 541), (513, 541, 542), (542, 541, 543), (544, 545, 546), (546, 545, 536), (546, 536, 547), (547, 536, 537), (548, 549, 133), (133, 549, 161), (186, 150, 550), (550, 150, 551), (552, 553, 384), (388, 389, 384), (384, 389, 554), (555, 556, 557), (549, 548, 550), (550, 548, 558), (559, 560, 551), (551, 560, 561), (551, 561, 562), (554, 563, 384), (384, 563, 564), (384, 564, 565), (566, 567, 568), (568, 567, 560), (568, 560, 569), (569, 560, 559), (565, 570, 384), (384, 570, 571), (384, 571, 552), (562, 388, 551), (551, 388, 384), (551, 384, 550), (550, 384, 385), (550, 385, 549), (549, 385, 572), (549, 572, 573), (573, 574, 549), (549, 574, 575), (549, 575, 557), (557, 575, 576), (557, 576, 555), (577, 578, 579), (577, 579, 558), (558, 579, 580), (558, 580, 581), (581, 582, 558), (558, 582, 583), (558, 583, 550), (584, 585, 187), (187, 585, 188), (586, 587, 144), (144, 587, 164), (390, 585, 391), (391, 585, 584), (588, 589, 590), (585, 386, 591), (592, 593, 594), (595, 596, 597), (386, 585, 387), (387, 585, 390), (387, 390, 590), (590, 390, 598), (590, 598, 588), (589, 599, 590), (590, 599, 600), (590, 600, 601), (601, 600, 602), (595, 597, 593), (593, 597, 603), (593, 603, 594), (591, 604, 585), (585, 604, 605), (585, 605, 606), (607, 608, 609), (610, 611, 612), (612, 611, 613), (612, 613, 586), (586, 613, 391), (586, 391, 587), (587, 391, 584), (587, 584, 594), (594, 584, 614), (594, 614, 592), (615, 616, 617), (617, 616, 585), (617, 585, 618), (618, 585, 606), (607, 609, 612), (612, 609, 619), (612, 619, 610), (620, 621, 139), (139, 621, 140), (195, 194, 622), (622, 194, 623), (622, 620, 624), (380, 392, 620), (620, 392, 393), (620, 393, 621), (620, 622, 380), (380, 622, 623), (380, 623, 625), (380, 626, 627), (624, 628, 622), (622, 628, 629), (622, 629, 630), (380, 381, 392), (392, 381, 631), (392, 631, 632), (632, 631, 633), (634, 393, 635), (634, 636, 393), (393, 636, 637), (393, 637, 621), (638, 639, 640), (640, 639, 622), (640, 622, 641), (641, 622, 630), (625, 642, 380), (380, 642, 643), (380, 643, 626), (627, 644, 380), (380, 644, 645), (380, 645, 646), (647, 648, 649), (649, 648, 634), (649, 634, 650), (650, 634, 635), (651, 652, 653), (653, 652, 654), (653, 654, 631), (631, 654, 655), (631, 655, 633), (336, 334, 426), (426, 334, 367), (421, 298, 299), (420, 421, 656), (657, 428, 658), (658, 428, 458), (658, 458, 659), (659, 458, 457), (659, 457, 660), (660, 457, 456), (660, 456, 661), (661, 456, 455), (661, 455, 662), (662, 455, 454), (662, 454, 663), (663, 454, 425), (663, 425, 664), (664, 425, 424), (664, 424, 665), (665, 424, 423), (665, 423, 666), (666, 423, 422), (666, 422, 667), (667, 422, 452), (667, 452, 668), (668, 452, 451), (668, 451, 669), (669, 451, 450), (669, 450, 670), (670, 450, 478), (670, 478, 671), (671, 478, 477), (671, 477, 672), (672, 477, 419), (672, 419, 673), (673, 419, 420), (673, 420, 674), (674, 420, 656), (337, 336, 426), (421, 299, 656), (656, 299, 281), (656, 281, 675), (675, 281, 233), (675, 233, 676), (676, 233, 232), (676, 232, 677), (677, 232, 295), (677, 295, 678), (678, 295, 294), (678, 294, 679), (679, 294, 293), (679, 293, 680), (680, 293, 342), (680, 342, 681), (681, 342, 344), (681, 344, 682), (682, 344, 346), (682, 346, 683), (683, 346, 348), (683, 348, 684), (684, 348, 358), (684, 358, 685), (685, 358, 356), (685, 356, 686), (686, 356, 355), (686, 355, 687), (687, 355, 339), (687, 339, 688), (688, 339, 338), (688, 338, 689), (689, 338, 291), (689, 291, 690), (690, 291, 337), (690, 337, 691), (691, 337, 426), (691, 426, 657), (657, 426, 427), (657, 427, 428), (298, 421, 296), (296, 421, 375), (314, 408, 315), (315, 408, 372), (310, 297, 443), (443, 297, 374), (408, 314, 312), (409, 408, 692), (693, 441, 694), (694, 441, 440), (694, 440, 695), (695, 440, 439), (695, 439, 696), (696, 439, 438), (696, 438, 697), (697, 438, 437), (697, 437, 698), (698, 437, 436), (698, 436, 699), (699, 436, 435), (699, 435, 700), (700, 435, 434), (700, 434, 701), (701, 434, 415), (701, 415, 702), (702, 415, 414), (702, 414, 703), (703, 414, 413), (703, 413, 704), (704, 413, 412), (704, 412, 705), (705, 412, 473), (705, 473, 706), (706, 473, 472), (706, 472, 707), (707, 472, 411), (707, 411, 708), (708, 411, 410), (708, 410, 709), (709, 410, 409), (709, 409, 710), (710, 409, 692), (282, 310, 443), (408, 312, 692), (692, 312, 311), (692, 311, 711), (711, 311, 325), (711, 325, 712), (712, 325, 324), (712, 324, 713), (713, 324, 263), (713, 263, 714), (714, 263, 262), (714, 262, 715), (715, 262, 259), (715, 259, 716), (716, 259, 257), (716, 257, 717), (717, 257, 255), (717, 255, 718), (718, 255, 253), (718, 253, 719), (719, 253, 250), (719, 250, 720), (720, 250, 248), (720, 248, 721), (721, 248, 246), (721, 246, 722), (722, 246, 245), (722, 245, 723), (723, 245, 238), (723, 238, 724), (724, 238, 237), (724, 237, 725), (725, 237, 235), (725, 235, 726), (726, 235, 282), (726, 282, 727), (727, 282, 443), (727, 443, 693), (693, 443, 442), (693, 442, 441), (502, 213, 214), (503, 502, 728), (729, 433, 730), (730, 433, 498), (730, 498, 731), (731, 498, 497), (731, 497, 732), (732, 497, 496), (732, 496, 733), (733, 496, 495), (733, 495, 734), (734, 495, 494), (734, 494, 735), (735, 494, 405), (735, 405, 736), (736, 405, 404), (736, 404, 737), (737, 404, 511), (737, 511, 738), (738, 511, 510), (738, 510, 739), (739, 510, 509), (739, 509, 740), (740, 509, 508), (740, 508, 741), (741, 508, 507), (741, 507, 742), (742, 507, 506), (742, 506, 743), (743, 506, 505), (743, 505, 744), (744, 505, 504), (744, 504, 745), (745, 504, 503), (745, 503, 746), (746, 503, 728), (365, 364, 431), (502, 214, 728), (728, 214, 196), (728, 196, 747), (747, 196, 198), (747, 198, 748), (748, 198, 200), (748, 200, 749), (749, 200, 210), (749, 210, 750), (750, 210, 209), (750, 209, 751), (751, 209, 208), (751, 208, 752), (752, 208, 266), (752, 266, 753), (753, 266, 268), (753, 268, 754), (754, 268, 270), (754, 270, 755), (755, 270, 272), (755, 272, 756), (756, 272, 352), (756, 352, 757), (757, 352, 350), (757, 350, 758), (758, 350, 349), (758, 349, 759), (759, 349, 323), (759, 323, 760), (760, 323, 322), (760, 322, 761), (761, 322, 321), (761, 321, 762), (762, 321, 365), (762, 365, 763), (763, 365, 431), (763, 431, 729), (729, 431, 432), (729, 432, 433), (213, 502, 211), (211, 502, 371), (364, 362, 431), (431, 362, 369), (461, 286, 284), (460, 461, 764), (765, 488, 766), (766, 488, 487), (766, 487, 767), (767, 487, 486), (767, 486, 768), (768, 486, 485), (768, 485, 769), (769, 485, 430), (769, 430, 770), (770, 430, 429), (770, 429, 771), (771, 429, 501), (771, 501, 772), (772, 501, 500), (772, 500, 773), (773, 500, 499), (773, 499, 774), (774, 499, 484), (774, 484, 775), (775, 484, 483), (775, 483, 776), (776, 483, 482), (776, 482, 777), (777, 482, 481), (777, 481, 778), (778, 481, 480), (778, 480, 779), (779, 480, 479), (779, 479, 780), (780, 479, 459), (780, 459, 781), (781, 459, 460), (781, 460, 782), (782, 460, 764), (201, 273, 490), (461, 284, 764), (764, 284, 283), (764, 283, 783), (783, 283, 308), (783, 308, 784), (784, 308, 307), (784, 307, 785), (785, 307, 275), (785, 275, 786), (786, 275, 274), (786, 274, 787), (787, 274, 229), (787, 229, 788), (788, 229, 227), (788, 227, 789), (789, 227, 225), (789, 225, 790), (790, 225, 223), (790, 223, 791), (791, 223, 220), (791, 220, 792), (792, 220, 218), (792, 218, 793), (793, 218, 216), (793, 216, 794), (794, 216, 215), (794, 215, 795), (795, 215, 204), (795, 204, 796), (796, 204, 203), (796, 203, 797), (797, 203, 202), (797, 202, 798), (798, 202, 201), (798, 201, 799), (799, 201, 490), (799, 490, 765), (765, 490, 489), (765, 489, 488), (286, 461, 287), (287, 461, 376), (273, 212, 490), (490, 212, 370), (676, 691, 675), (675, 691, 657), (675, 657, 658), (676, 677, 691), (691, 677, 678), (691, 678, 679), (658, 659, 675), (675, 659, 660), (675, 660, 661), (661, 662, 675), (675, 662, 663), (675, 663, 664), (674, 666, 667), (664, 665, 675), (675, 665, 666), (675, 666, 656), (656, 666, 674), (679, 680, 691), (691, 680, 681), (691, 681, 682), (672, 669, 671), (671, 669, 670), (667, 668, 674), (674, 668, 669), (674, 669, 673), (673, 669, 672), (682, 683, 691), (691, 683, 684), (691, 684, 685), (687, 688, 686), (686, 688, 689), (686, 689, 685), (685, 689, 690), (685, 690, 691), (718, 719, 711), (701, 702, 694), (711, 719, 692), (694, 702, 693), (703, 704, 719), (719, 707, 708), (702, 724, 725), (708, 709, 719), (719, 709, 710), (719, 710, 692), (721, 722, 702), (702, 722, 723), (702, 723, 724), (725, 726, 702), (702, 726, 727), (702, 727, 693), (704, 705, 719), (719, 705, 706), (719, 706, 707), (718, 711, 717), (717, 711, 712), (717, 712, 713), (703, 719, 702), (702, 719, 720), (702, 720, 721), (701, 694, 700), (700, 694, 695), (700, 695, 696), (713, 714, 717), (717, 714, 715), (717, 715, 716), (696, 697, 700), (700, 697, 698), (700, 698, 699), (748, 749, 730), (749, 750, 730), (730, 750, 751), (730, 751, 752), (748, 730, 747), (747, 730, 731), (747, 731, 732), (747, 738, 728), (728, 738, 739), (728, 739, 740), (752, 753, 730), (730, 753, 754), (730, 754, 755), (758, 759, 757), (757, 759, 760), (760, 761, 757), (757, 761, 762), (757, 762, 763), (755, 756, 730), (730, 756, 757), (730, 757, 729), (729, 757, 763), (732, 733, 747), (747, 733, 734), (747, 734, 735), (735, 736, 747), (747, 736, 737), (747, 737, 738), (741, 742, 740), (740, 742, 743), (740, 743, 744), (744, 745, 740), (740, 745, 746), (740, 746, 728), (773, 783, 772), (772, 783, 784), (784, 785, 772), (772, 785, 786), (772, 786, 787), (787, 788, 772), (772, 788, 789), (772, 789, 790), (790, 791, 772), (772, 791, 792), (772, 792, 793), (772, 799, 765), (782, 775, 781), (781, 775, 776), (781, 776, 777), (773, 774, 783), (783, 774, 775), (783, 775, 764), (764, 775, 782), (793, 794, 772), (772, 794, 795), (772, 795, 796), (796, 797, 772), (772, 797, 798), (772, 798, 799), (765, 766, 772), (772, 766, 767), (772, 767, 771), (771, 767, 768), (771, 768, 770), (770, 768, 769), (777, 778, 781), (781, 778, 779), (781, 779, 780), (548, 133, 132), (548, 132, 558), (558, 132, 131), (558, 131, 577), (577, 131, 40), (577, 40, 578), (578, 40, 39), (578, 39, 579), (579, 39, 37), (579, 37, 580), (580, 37, 36), (580, 36, 581), (581, 36, 147), (581, 147, 582), (582, 147, 146), (582, 146, 583), (583, 146, 186), (583, 186, 550), (586, 144, 143), (586, 143, 612), (612, 143, 142), (612, 142, 607), (607, 142, 88), (607, 88, 608), (608, 88, 87), (608, 87, 609), (609, 87, 86), (609, 86, 619), (619, 86, 85), (619, 85, 610), (610, 85, 83), (610, 83, 611), (611, 83, 82), (611, 82, 613), (613, 82, 5), (613, 5, 391), (234, 387, 590), (234, 590, 340), (340, 590, 601), (340, 601, 341), (341, 601, 602), (341, 602, 343), (343, 602, 600), (343, 600, 345), (345, 600, 599), (345, 599, 347), (347, 599, 589), (347, 589, 360), (360, 589, 588), (360, 588, 359), (359, 588, 598), (359, 598, 357), (357, 598, 390), (357, 390, 242), (584, 187, 185), (584, 185, 614), (614, 185, 184), (614, 184, 592), (592, 184, 183), (592, 183, 593), (593, 183, 166), (593, 166, 595), (595, 166, 171), (595, 171, 596), (596, 171, 181), (596, 181, 597), (597, 181, 111), (597, 111, 603), (603, 111, 165), (603, 165, 594), (594, 165, 164), (594, 164, 587), (386, 42, 155), (386, 155, 591), (591, 155, 153), (591, 153, 604), (604, 153, 152), (604, 152, 605), (605, 152, 151), (605, 151, 606), (606, 151, 112), (606, 112, 618), (618, 112, 114), (618, 114, 617), (617, 114, 115), (617, 115, 615), (615, 115, 148), (615, 148, 616), (616, 148, 188), (616, 188, 585), (551, 150, 149), (551, 149, 559), (559, 149, 113), (559, 113, 569), (569, 113, 154), (569, 154, 568), (568, 154, 41), (568, 41, 566), (566, 41, 43), (566, 43, 567), (567, 43, 44), (567, 44, 560), (560, 44, 67), (560, 67, 561), (561, 67, 66), (561, 66, 562), (562, 66, 65), (562, 65, 388), (385, 61, 63), (385, 63, 572), (572, 63, 64), (572, 64, 573), (573, 64, 107), (573, 107, 574), (574, 107, 106), (574, 106, 575), (575, 106, 91), (575, 91, 576), (576, 91, 90), (576, 90, 555), (555, 90, 163), (555, 163, 556), (556, 163, 162), (556, 162, 557), (557, 162, 161), (557, 161, 549), (261, 384, 553), (261, 553, 260), (260, 553, 552), (260, 552, 258), (258, 552, 571), (258, 571, 256), (256, 571, 570), (256, 570, 254), (254, 570, 565), (254, 565, 252), (252, 565, 564), (252, 564, 251), (251, 564, 563), (251, 563, 249), (249, 563, 554), (249, 554, 247), (247, 554, 389), (247, 389, 236), (620, 139, 138), (620, 138, 624), (624, 138, 137), (624, 137, 628), (628, 137, 136), (628, 136, 629), (629, 136, 135), (629, 135, 630), (630, 135, 134), (630, 134, 641), (641, 134, 160), (641, 160, 640), (640, 160, 159), (640, 159, 638), (638, 159, 157), (638, 157, 639), (639, 157, 195), (639, 195, 622), (623, 194, 192), (623, 192, 625), (625, 192, 190), (625, 190, 642), (642, 190, 189), (642, 189, 643), (643, 189, 130), (643, 130, 626), (626, 130, 129), (626, 129, 627), (627, 129, 128), (627, 128, 644), (644, 128, 127), (644, 127, 645), (645, 127, 126), (645, 126, 646), (646, 126, 2), (646, 2, 380), (207, 392, 632), (207, 632, 230), (230, 632, 633), (230, 633, 228), (228, 633, 655), (228, 655, 226), (226, 655, 654), (226, 654, 224), (224, 654, 652), (224, 652, 222), (222, 652, 651), (222, 651, 221), (221, 651, 653), (221, 653, 219), (219, 653, 631), (219, 631, 217), (217, 631, 381), (217, 381, 197), (393, 33, 32), (393, 32, 635), (635, 32, 31), (635, 31, 650), (650, 31, 30), (650, 30, 649), (649, 30, 29), (649, 29, 647), (647, 29, 28), (647, 28, 648), (648, 28, 27), (648, 27, 634), (634, 27, 73), (634, 73, 636), (636, 73, 141), (636, 141, 637), (637, 141, 140), (637, 140, 621), (512, 156, 158), (512, 158, 537), (537, 158, 105), (537, 105, 547), (547, 105, 104), (547, 104, 546), (546, 104, 102), (546, 102, 544), (544, 102, 101), (544, 101, 545), (545, 101, 23), (545, 23, 536), (536, 23, 20), (536, 20, 538), (538, 20, 22), (538, 22, 539), (539, 22, 124), (539, 124, 514), (515, 123, 80), (515, 80, 516), (516, 80, 79), (516, 79, 518), (518, 79, 78), (518, 78, 519), (519, 78, 57), (519, 57, 520), (520, 57, 56), (520, 56, 532), (532, 56, 55), (532, 55, 531), (531, 55, 54), (531, 54, 529), (529, 54, 118), (529, 118, 530), (530, 118, 76), (530, 76, 383), (378, 1, 0), (378, 0, 517), (517, 0, 35), (517, 35, 526), (526, 35, 34), (526, 34, 527), (527, 34, 17), (527, 17, 528), (528, 17, 16), (528, 16, 540), (540, 16, 15), (540, 15, 541), (541, 15, 125), (541, 125, 543), (543, 125, 191), (543, 191, 542), (542, 191, 193), (542, 193, 513), (199, 379, 535), (199, 535, 264), (264, 535, 534), (264, 534, 265), (265, 534, 533), (265, 533, 267), (267, 533, 525), (267, 525, 269), (269, 525, 524), (269, 524, 271), (271, 524, 523), (271, 523, 354), (354, 523, 522), (354, 522, 353), (353, 522, 521), (353, 521, 351), (351, 521, 382), (351, 382, 318), (471, 326, 373), (373, 326, 313), (300, 326, 471), (800, 801, 401), (401, 801, 802), (401, 802, 402), (402, 802, 803), (402, 803, 403), (403, 803, 804), (403, 804, 406), (406, 804, 805), (406, 805, 407), (407, 805, 806), (407, 806, 394), (394, 806, 807), (394, 807, 462), (462, 807, 808), (462, 808, 463), (463, 808, 809), (463, 809, 464), (464, 809, 810), (464, 810, 465), (465, 810, 811), (465, 811, 466), (466, 811, 812), (466, 812, 467), (467, 812, 813), (467, 813, 491), (491, 813, 814), (491, 814, 492), (492, 814, 815), (492, 815, 493), (493, 815, 816), (493, 816, 468), (468, 816, 817), (468, 817, 469), (469, 817, 818), (469, 818, 470), (470, 818, 819), (470, 819, 471), (471, 819, 820), (471, 820, 300), (300, 820, 821), (300, 821, 301), (301, 821, 822), (301, 822, 302), (302, 822, 823), (302, 823, 303), (303, 823, 824), (303, 824, 304), (304, 824, 825), (304, 825, 305), (305, 825, 826), (305, 826, 306), (306, 826, 827), (306, 827, 316), (316, 827, 828), (316, 828, 317), (317, 828, 829), (317, 829, 319), (319, 829, 830), (319, 830, 320), (320, 830, 831), (320, 831, 327), (327, 831, 832), (327, 832, 328), (328, 832, 833), (328, 833, 329), (329, 833, 834), (329, 834, 330), (330, 834, 835), (330, 835, 331), (331, 835, 800), (331, 800, 332), (332, 800, 401), (332, 401, 363), (401, 368, 363), (363, 368, 361), (395, 366, 335), (335, 366, 333), (449, 309, 377), (377, 309, 285), (239, 309, 449), (836, 837, 395), (395, 837, 838), (395, 838, 396), (396, 838, 839), (396, 839, 397), (397, 839, 840), (397, 840, 398), (398, 840, 841), (398, 841, 453), (453, 841, 842), (453, 842, 416), (416, 842, 843), (416, 843, 417), (417, 843, 844), (417, 844, 418), (418, 844, 845), (418, 845, 444), (444, 845, 846), (444, 846, 445), (445, 846, 847), (445, 847, 399), (399, 847, 848), (399, 848, 400), (400, 848, 849), (400, 849, 474), (474, 849, 850), (474, 850, 475), (475, 850, 851), (475, 851, 476), (476, 851, 852), (476, 852, 446), (446, 852, 853), (446, 853, 447), (447, 853, 854), (447, 854, 448), (448, 854, 855), (448, 855, 449), (449, 855, 856), (449, 856, 239), (239, 856, 857), (239, 857, 240), (240, 857, 858), (240, 858, 276), (276, 858, 859), (276, 859, 277), (277, 859, 860), (277, 860, 231), (231, 860, 861), (231, 861, 205), (205, 861, 862), (205, 862, 206), (206, 862, 863), (206, 863, 278), (278, 863, 864), (278, 864, 279), (279, 864, 865), (279, 865, 280), (280, 865, 866), (280, 866, 244), (244, 866, 867), (244, 867, 243), (243, 867, 868), (243, 868, 241), (241, 868, 869), (241, 869, 288), (288, 869, 870), (288, 870, 289), (289, 870, 871), (289, 871, 290), (290, 871, 836), (290, 836, 292), (292, 836, 395), (292, 395, 335), (175, 170, 872), (872, 170, 873), (874, 875, 119), (119, 875, 120), (876, 874, 877), (877, 874, 878), (877, 878, 879), (879, 880, 877), (877, 880, 881), (877, 881, 882), (882, 883, 877), (877, 883, 884), (877, 884, 885), (876, 886, 874), (874, 886, 887), (874, 887, 888), (889, 890, 875), (875, 890, 891), (875, 891, 892), (893, 894, 895), (895, 894, 896), (895, 896, 897), (893, 895, 898), (898, 895, 899), (898, 899, 900), (892, 901, 875), (875, 901, 902), (875, 902, 903), (903, 904, 875), (875, 904, 898), (875, 898, 905), (905, 898, 900), (888, 906, 874), (874, 906, 907), (874, 907, 908), (908, 909, 874), (874, 909, 872), (874, 872, 875), (875, 872, 873), (875, 873, 889), (910, 911, 84), (84, 911, 94), (912, 913, 58), (58, 913, 59), (914, 911, 912), (915, 916, 913), (912, 911, 913), (913, 911, 910), (913, 910, 917), (917, 918, 913), (913, 918, 919), (913, 919, 920), (921, 922, 923), (920, 924, 913), (913, 924, 925), (913, 925, 926), (926, 927, 913), (913, 927, 928), (913, 928, 915), (916, 929, 913), (913, 929, 930), (913, 930, 931), (922, 932, 923), (923, 932, 933), (923, 933, 934), (934, 935, 923), (923, 935, 936), (923, 936, 937), (921, 923, 912), (912, 923, 938), (912, 938, 939), (931, 940, 913), (913, 940, 941), (913, 941, 942), (939, 943, 912), (912, 943, 944), (912, 944, 945), (945, 946, 912), (912, 946, 947), (912, 947, 914), (923, 4, 3), (923, 3, 938), (938, 3, 109), (938, 109, 939), (939, 109, 108), (939, 108, 943), (943, 108, 97), (943, 97, 944), (944, 97, 96), (944, 96, 945), (945, 96, 95), (945, 95, 946), (946, 95, 92), (946, 92, 947), (947, 92, 93), (947, 93, 914), (914, 93, 94), (914, 94, 911), (912, 58, 26), (912, 26, 921), (921, 26, 25), (921, 25, 922), (922, 25, 24), (922, 24, 932), (932, 24, 103), (932, 103, 933), (933, 103, 72), (933, 72, 934), (934, 72, 71), (934, 71, 935), (935, 71, 81), (935, 81, 936), (936, 81, 89), (936, 89, 937), (937, 89, 4), (937, 4, 923), (910, 84, 110), (910, 110, 917), (917, 110, 70), (917, 70, 918), (918, 70, 69), (918, 69, 919), (919, 69, 68), (919, 68, 920), (920, 68, 13), (920, 13, 924), (924, 13, 12), (924, 12, 925), (925, 12, 51), (925, 51, 926), (926, 51, 50), (926, 50, 927), (927, 50, 48), (927, 48, 928), (928, 48, 46), (928, 46, 915), (915, 46, 45), (915, 45, 916), (916, 45, 11), (916, 11, 929), (929, 11, 10), (929, 10, 930), (930, 10, 9), (930, 9, 931), (931, 9, 7), (931, 7, 940), (940, 7, 6), (940, 6, 941), (941, 6, 60), (941, 60, 942), (942, 60, 59), (942, 59, 913), (874, 119, 117), (874, 117, 878), (878, 117, 116), (878, 116, 879), (879, 116, 21), (879, 21, 880), (880, 21, 19), (880, 19, 881), (881, 19, 18), (881, 18, 882), (882, 18, 53), (882, 53, 883), (883, 53, 52), (883, 52, 884), (884, 52, 8), (884, 8, 885), (885, 8, 47), (885, 47, 877), (877, 47, 49), (877, 49, 876), (876, 49, 14), (876, 14, 886), (886, 14, 182), (886, 182, 887), (887, 182, 180), (887, 180, 888), (888, 180, 179), (888, 179, 906), (906, 179, 178), (906, 178, 907), (907, 178, 177), (907, 177, 908), (908, 177, 176), (908, 176, 909), (909, 176, 175), (909, 175, 872), (873, 170, 169), (873, 169, 889), (889, 169, 174), (889, 174, 890), (890, 174, 168), (890, 168, 891), (891, 168, 167), (891, 167, 892), (892, 167, 173), (892, 173, 901), (901, 173, 172), (901, 172, 902), (902, 172, 145), (902, 145, 903), (903, 145, 38), (903, 38, 904), (904, 38, 62), (904, 62, 898), (898, 62, 77), (898, 77, 893), (893, 77, 75), (893, 75, 894), (894, 75, 74), (894, 74, 896), (896, 74, 100), (896, 100, 897), (897, 100, 99), (897, 99, 895), (895, 99, 98), (895, 98, 899), (899, 98, 122), (899, 122, 900), (900, 122, 121), (900, 121, 905), (905, 121, 120), (905, 120, 875), (828, 827, 814), (814, 827, 826), (814, 826, 825), (825, 824, 814), (814, 824, 823), (814, 823, 815), (815, 823, 816), (813, 812, 804), (804, 812, 811), (804, 811, 805), (805, 811, 806), (834, 833, 814), (814, 833, 832), (814, 832, 831), (802, 801, 814), (831, 830, 814), (814, 830, 829), (814, 829, 828), (818, 821, 819), (819, 821, 820), (823, 822, 816), (816, 822, 821), (816, 821, 817), (817, 821, 818), (811, 810, 806), (806, 810, 809), (806, 809, 807), (807, 809, 808), (813, 804, 814), (814, 804, 803), (814, 803, 802), (801, 800, 814), (814, 800, 835), (814, 835, 834), (852, 851, 857), (858, 840, 859), (859, 840, 860), (868, 867, 840), (840, 867, 866), (866, 865, 840), (840, 865, 864), (840, 864, 863), (857, 856, 855), (857, 851, 858), (858, 851, 850), (858, 850, 849), (849, 848, 858), (858, 848, 847), (858, 847, 846), (846, 845, 858), (858, 845, 844), (858, 844, 843), (843, 842, 858), (858, 842, 841), (858, 841, 840), (836, 839, 837), (837, 839, 838), (836, 871, 839), (839, 871, 870), (839, 870, 840), (840, 870, 869), (840, 869, 868), (863, 862, 840), (840, 862, 861), (840, 861, 860), (855, 854, 857), (857, 854, 853), (857, 853, 852)])
me_pooltablemodel.use_remesh_fix_poles = True
me_pooltablemodel.use_remesh_preserve_attributes = False
me_pooltablemodel.use_mirror_vertex_groups = False
me_pooltablemodel.update()

# ---- objects
ob_pooltablemodel = bpy.data.objects.new('PoolTableModel', me_pooltablemodel)

# ---- transforms, parenting, visibility, modifiers, constraints
ob_pooltablemodel.location = (115.8, -784.5, -955.2)
ob_pooltablemodel.lineart.crease_threshold = 0.0

# ---- collection membership
scene.collection.objects.link(ob_pooltablemodel)

# ---- scene / render settings (as saved in the file)
scene.frame_start = 1; scene.frame_end = 250; scene.frame_set(203)
scene.render.engine = 'BLENDER_EEVEE_NEXT'
scene.cycles.use_denoising = False
scene.cycles.samples = 128
scene.cycles.sampling_pattern = 'TABULATED_SOBOL'
scene.cycles.use_adaptive_sampling = False
scene.cycles.use_light_tree = False
scene.view_settings.view_transform = 'Filmic'
bpy.context.view_layer.update()

# ---- added for rendering (the .blend has no active camera and no usable light): camera, sun
cam_auto = bpy.data.cameras.new('AutoCamera')
cam_auto.lens = 50.0
cam_auto.sensor_width = 36.0
cam_auto.clip_end = 54215.9
ob_auto_camera = bpy.data.objects.new('AutoCamera', cam_auto)
scene.collection.objects.link(ob_auto_camera)
ob_auto_camera.location = (4624.99, -3706.64, 1909.16)
ob_auto_camera.rotation_euler = (1.09748, -7.21219e-08, 0.694738)
scene.camera = ob_auto_camera
light_auto_sun = bpy.data.lights.new('AutoSun', 'SUN')
light_auto_sun.energy = 3.0
light_auto_sun.angle = 0.0523599
ob_auto_sun = bpy.data.objects.new('AutoSun', light_auto_sun)
scene.collection.objects.link(ob_auto_sun)
ob_auto_sun.rotation_euler = (0.872665, 0.174533, 0.523599)
bpy.context.view_layer.update()

